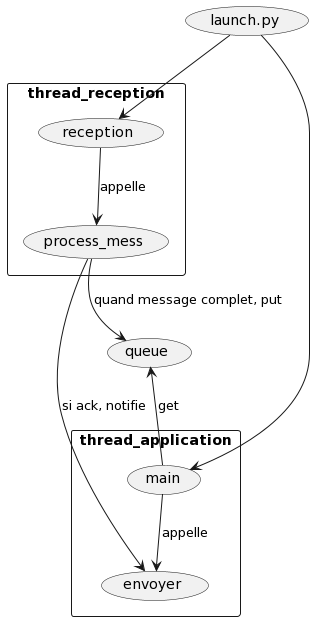

The diagram above was rendered by PlantUML. Its source (embedded in the PNG):
@startuml
rectangle thread_reception{
 usecase "reception"
 usecase "process_mess"
}

rectangle thread_application{
 usecase "envoyer"
 usecase "main"
}

(queue) 

(launch.py) --> (reception)
(launch.py) --> (main)

(main) --> (envoyer) : appelle 

(reception) --> (process_mess) : appelle 

(process_mess) --> (envoyer) : si ack, notifie

(process_mess) --> (queue) : quand message complet, put 

(queue) <-- (main) : get
@enduml